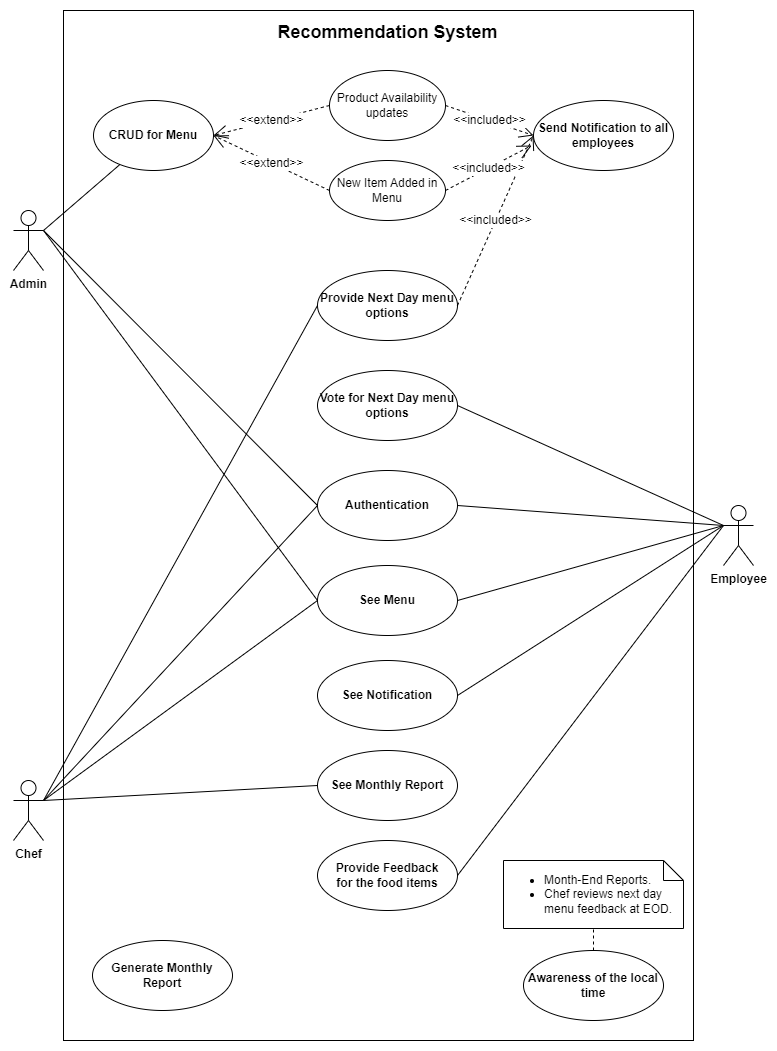

The diagram above was exported from draw.io. Its source (the exported page's mxGraphModel, read from the mxfile embedded in the PNG):
<mxGraphModel dx="880" dy="426" grid="1" gridSize="10" guides="1" tooltips="1" connect="1" arrows="1" fold="1" page="1" pageScale="1" pageWidth="827" pageHeight="1169" math="0" shadow="0">
  <root>
    <object label="" id="0">
      <mxCell />
    </object>
    <mxCell id="1" parent="0" />
    <mxCell id="puyA6giL5mdZTo6Zlcmh-2" value="" style="rounded=0;whiteSpace=wrap;html=1;" parent="1" vertex="1">
      <mxGeometry x="90" y="60" width="630" height="1030" as="geometry" />
    </mxCell>
    <mxCell id="puyA6giL5mdZTo6Zlcmh-5" value="&lt;font style=&quot;font-size: 18px;&quot;&gt;Recommendation System&lt;/font&gt;" style="text;strokeColor=none;fillColor=none;html=1;fontSize=24;fontStyle=1;verticalAlign=middle;align=center;" parent="1" vertex="1">
      <mxGeometry x="364" y="60" width="100" height="40" as="geometry" />
    </mxCell>
    <object label="A&lt;span style=&quot;background-color: initial;&quot;&gt;dmin&lt;/span&gt;" placeholders="1" id="puyA6giL5mdZTo6Zlcmh-6">
      <mxCell style="shape=umlActor;verticalLabelPosition=bottom;verticalAlign=top;html=1;noLabel=0;labelPadding=0;fontStyle=1" parent="1" vertex="1">
        <mxGeometry x="40" y="260" width="30" height="60" as="geometry" />
      </mxCell>
    </object>
    <mxCell id="puyA6giL5mdZTo6Zlcmh-7" value="Employee" style="shape=umlActor;verticalLabelPosition=bottom;verticalAlign=top;html=1;movableLabel=1;fontStyle=1" parent="1" vertex="1">
      <mxGeometry x="750" y="555" width="30" height="60" as="geometry" />
    </mxCell>
    <mxCell id="puyA6giL5mdZTo6Zlcmh-8" value="Chef" style="shape=umlActor;verticalLabelPosition=bottom;verticalAlign=top;html=1;horizontal=1;fontStyle=1" parent="1" vertex="1">
      <mxGeometry x="40" y="830" width="30" height="60" as="geometry" />
    </mxCell>
    <mxCell id="puyA6giL5mdZTo6Zlcmh-13" value="&lt;b&gt;Authentication&lt;/b&gt;" style="ellipse;whiteSpace=wrap;html=1;strokeColor=default;align=center;verticalAlign=middle;fontFamily=Helvetica;fontSize=12;fontColor=default;fillColor=default;direction=west;" parent="1" vertex="1">
      <mxGeometry x="344" y="520" width="140" height="70" as="geometry" />
    </mxCell>
    <mxCell id="puyA6giL5mdZTo6Zlcmh-14" value="&lt;b&gt;Provide Feedback&lt;/b&gt;&lt;div&gt;&lt;b&gt;for the food items&lt;/b&gt;&lt;/div&gt;" style="ellipse;whiteSpace=wrap;html=1;strokeColor=default;align=center;verticalAlign=middle;fontFamily=Helvetica;fontSize=12;fontColor=default;fillColor=default;direction=west;" parent="1" vertex="1">
      <mxGeometry x="344" y="890" width="140" height="70" as="geometry" />
    </mxCell>
    <mxCell id="puyA6giL5mdZTo6Zlcmh-15" value="&lt;b&gt;Generate Monthly Report&lt;/b&gt;" style="ellipse;whiteSpace=wrap;html=1;strokeColor=default;align=center;verticalAlign=middle;fontFamily=Helvetica;fontSize=12;fontColor=default;fillColor=default;direction=west;" parent="1" vertex="1">
      <mxGeometry x="119" y="990" width="140" height="70" as="geometry" />
    </mxCell>
    <mxCell id="puyA6giL5mdZTo6Zlcmh-19" value="&lt;b&gt;See Menu&lt;/b&gt;" style="ellipse;whiteSpace=wrap;html=1;strokeColor=default;align=center;verticalAlign=middle;fontFamily=Helvetica;fontSize=12;fontColor=default;fillColor=default;direction=west;" parent="1" vertex="1">
      <mxGeometry x="344" y="615" width="140" height="70" as="geometry" />
    </mxCell>
    <mxCell id="puyA6giL5mdZTo6Zlcmh-20" value="&lt;b&gt;CRUD for Menu&lt;/b&gt;" style="ellipse;whiteSpace=wrap;html=1;strokeColor=default;align=center;verticalAlign=middle;fontFamily=Helvetica;fontSize=12;fontColor=default;fillColor=default;direction=west;" parent="1" vertex="1">
      <mxGeometry x="120" y="150" width="120" height="70" as="geometry" />
    </mxCell>
    <mxCell id="puyA6giL5mdZTo6Zlcmh-23" value="&lt;b&gt;Send Notification to all employees&lt;/b&gt;" style="ellipse;whiteSpace=wrap;html=1;strokeColor=default;align=center;verticalAlign=middle;fontFamily=Helvetica;fontSize=12;fontColor=default;fillColor=default;direction=west;" parent="1" vertex="1">
      <mxGeometry x="560" y="150" width="140" height="70" as="geometry" />
    </mxCell>
    <mxCell id="puyA6giL5mdZTo6Zlcmh-24" value="&lt;b&gt;See Notification&lt;/b&gt;" style="ellipse;whiteSpace=wrap;html=1;strokeColor=default;align=center;verticalAlign=middle;fontFamily=Helvetica;fontSize=12;fontColor=default;fillColor=default;direction=west;" parent="1" vertex="1">
      <mxGeometry x="344" y="710" width="140" height="70" as="geometry" />
    </mxCell>
    <mxCell id="puyA6giL5mdZTo6Zlcmh-34" value="" style="endArrow=none;html=1;rounded=0;fontFamily=Helvetica;fontSize=12;fontColor=default;entryX=1;entryY=0.5;entryDx=0;entryDy=0;exitX=1;exitY=0.3333333333333333;exitDx=0;exitDy=0;exitPerimeter=0;" parent="1" source="puyA6giL5mdZTo6Zlcmh-8" target="puyA6giL5mdZTo6Zlcmh-13" edge="1">
      <mxGeometry width="50" height="50" relative="1" as="geometry">
        <mxPoint x="70" y="615" as="sourcePoint" />
        <mxPoint x="274" y="215" as="targetPoint" />
      </mxGeometry>
    </mxCell>
    <mxCell id="puyA6giL5mdZTo6Zlcmh-36" value="" style="endArrow=none;html=1;rounded=0;fontFamily=Helvetica;fontSize=12;fontColor=default;exitX=1;exitY=0.3333333333333333;exitDx=0;exitDy=0;exitPerimeter=0;" parent="1" source="puyA6giL5mdZTo6Zlcmh-6" target="puyA6giL5mdZTo6Zlcmh-20" edge="1">
      <mxGeometry width="50" height="50" relative="1" as="geometry">
        <mxPoint x="430" y="420" as="sourcePoint" />
        <mxPoint x="480" y="370" as="targetPoint" />
      </mxGeometry>
    </mxCell>
    <mxCell id="puyA6giL5mdZTo6Zlcmh-45" value="" style="endArrow=none;html=1;rounded=0;fontFamily=Helvetica;fontSize=12;fontColor=default;exitX=0;exitY=0.5;exitDx=0;exitDy=0;entryX=0;entryY=0.3333333333333333;entryDx=0;entryDy=0;entryPerimeter=0;" parent="1" source="puyA6giL5mdZTo6Zlcmh-13" target="puyA6giL5mdZTo6Zlcmh-7" edge="1">
      <mxGeometry width="50" height="50" relative="1" as="geometry">
        <mxPoint x="310" y="600" as="sourcePoint" />
        <mxPoint x="360" y="550" as="targetPoint" />
      </mxGeometry>
    </mxCell>
    <mxCell id="puyA6giL5mdZTo6Zlcmh-46" value="" style="endArrow=none;html=1;rounded=0;fontFamily=Helvetica;fontSize=12;fontColor=default;entryX=0;entryY=0.3333333333333333;entryDx=0;entryDy=0;entryPerimeter=0;exitX=0;exitY=0.5;exitDx=0;exitDy=0;" parent="1" source="puyA6giL5mdZTo6Zlcmh-19" target="puyA6giL5mdZTo6Zlcmh-7" edge="1">
      <mxGeometry width="50" height="50" relative="1" as="geometry">
        <mxPoint x="340" y="510" as="sourcePoint" />
        <mxPoint x="390" y="460" as="targetPoint" />
      </mxGeometry>
    </mxCell>
    <mxCell id="puyA6giL5mdZTo6Zlcmh-47" value="" style="endArrow=none;html=1;rounded=0;fontFamily=Helvetica;fontSize=12;fontColor=default;entryX=1;entryY=0.5;entryDx=0;entryDy=0;exitX=1;exitY=0.3333333333333333;exitDx=0;exitDy=0;exitPerimeter=0;" parent="1" source="puyA6giL5mdZTo6Zlcmh-6" target="puyA6giL5mdZTo6Zlcmh-19" edge="1">
      <mxGeometry width="50" height="50" relative="1" as="geometry">
        <mxPoint x="340" y="510" as="sourcePoint" />
        <mxPoint x="390" y="460" as="targetPoint" />
      </mxGeometry>
    </mxCell>
    <mxCell id="puyA6giL5mdZTo6Zlcmh-48" value="" style="endArrow=none;html=1;rounded=0;fontFamily=Helvetica;fontSize=12;fontColor=default;entryX=1;entryY=0.5;entryDx=0;entryDy=0;exitX=1;exitY=0.3333333333333333;exitDx=0;exitDy=0;exitPerimeter=0;" parent="1" source="puyA6giL5mdZTo6Zlcmh-8" target="puyA6giL5mdZTo6Zlcmh-19" edge="1">
      <mxGeometry width="50" height="50" relative="1" as="geometry">
        <mxPoint x="340" y="510" as="sourcePoint" />
        <mxPoint x="390" y="460" as="targetPoint" />
      </mxGeometry>
    </mxCell>
    <mxCell id="puyA6giL5mdZTo6Zlcmh-49" value="" style="endArrow=none;html=1;rounded=0;fontFamily=Helvetica;fontSize=12;fontColor=default;entryX=0;entryY=0.5;entryDx=0;entryDy=0;exitX=0;exitY=0.3333333333333333;exitDx=0;exitDy=0;exitPerimeter=0;" parent="1" source="puyA6giL5mdZTo6Zlcmh-7" target="puyA6giL5mdZTo6Zlcmh-14" edge="1">
      <mxGeometry width="50" height="50" relative="1" as="geometry">
        <mxPoint x="340" y="570" as="sourcePoint" />
        <mxPoint x="390" y="520" as="targetPoint" />
      </mxGeometry>
    </mxCell>
    <mxCell id="puyA6giL5mdZTo6Zlcmh-53" value="" style="endArrow=none;html=1;rounded=0;fontFamily=Helvetica;fontSize=12;fontColor=default;entryX=0;entryY=0.3333333333333333;entryDx=0;entryDy=0;entryPerimeter=0;exitX=0;exitY=0.5;exitDx=0;exitDy=0;" parent="1" source="puyA6giL5mdZTo6Zlcmh-24" target="puyA6giL5mdZTo6Zlcmh-7" edge="1">
      <mxGeometry width="50" height="50" relative="1" as="geometry">
        <mxPoint x="290" y="640" as="sourcePoint" />
        <mxPoint x="340" y="590" as="targetPoint" />
      </mxGeometry>
    </mxCell>
    <mxCell id="puyA6giL5mdZTo6Zlcmh-54" value="" style="endArrow=none;html=1;rounded=0;fontFamily=Helvetica;fontSize=12;fontColor=default;exitX=1;exitY=0.3333333333333333;exitDx=0;exitDy=0;exitPerimeter=0;entryX=1;entryY=0.5;entryDx=0;entryDy=0;" parent="1" source="puyA6giL5mdZTo6Zlcmh-6" target="puyA6giL5mdZTo6Zlcmh-13" edge="1">
      <mxGeometry width="50" height="50" relative="1" as="geometry">
        <mxPoint x="290" y="560" as="sourcePoint" />
        <mxPoint x="340" y="510" as="targetPoint" />
      </mxGeometry>
    </mxCell>
    <mxCell id="puyA6giL5mdZTo6Zlcmh-55" value="&lt;b&gt;See Monthly Report&lt;/b&gt;" style="ellipse;whiteSpace=wrap;html=1;strokeColor=default;align=center;verticalAlign=middle;fontFamily=Helvetica;fontSize=12;fontColor=default;fillColor=default;direction=west;" parent="1" vertex="1">
      <mxGeometry x="344" y="800" width="140" height="70" as="geometry" />
    </mxCell>
    <mxCell id="puyA6giL5mdZTo6Zlcmh-56" value="&lt;b&gt;Provide Next Day menu options&lt;/b&gt;" style="ellipse;whiteSpace=wrap;html=1;strokeColor=default;align=center;verticalAlign=middle;fontFamily=Helvetica;fontSize=12;fontColor=default;fillColor=default;direction=west;" parent="1" vertex="1">
      <mxGeometry x="344" y="320" width="140" height="70" as="geometry" />
    </mxCell>
    <mxCell id="puyA6giL5mdZTo6Zlcmh-59" value="Product Availability updates" style="ellipse;whiteSpace=wrap;html=1;strokeColor=default;align=center;verticalAlign=middle;fontFamily=Helvetica;fontSize=12;fontColor=default;fillColor=default;direction=west;" parent="1" vertex="1">
      <mxGeometry x="356" y="120" width="116" height="70" as="geometry" />
    </mxCell>
    <mxCell id="puyA6giL5mdZTo6Zlcmh-61" value="New Item Added in Menu" style="ellipse;whiteSpace=wrap;html=1;strokeColor=default;align=center;verticalAlign=middle;fontFamily=Helvetica;fontSize=12;fontColor=default;fillColor=default;direction=west;" parent="1" vertex="1">
      <mxGeometry x="356" y="210" width="116" height="60" as="geometry" />
    </mxCell>
    <mxCell id="puyA6giL5mdZTo6Zlcmh-62" value="&amp;lt;&amp;lt;extend&amp;gt;&amp;gt;" style="endArrow=open;endSize=12;dashed=1;html=1;rounded=0;fontFamily=Helvetica;fontSize=12;fontColor=default;exitX=1;exitY=0.5;exitDx=0;exitDy=0;entryX=0;entryY=0.5;entryDx=0;entryDy=0;" parent="1" source="puyA6giL5mdZTo6Zlcmh-59" target="puyA6giL5mdZTo6Zlcmh-20" edge="1">
      <mxGeometry width="160" relative="1" as="geometry">
        <mxPoint x="230" y="400" as="sourcePoint" />
        <mxPoint x="390" y="400" as="targetPoint" />
      </mxGeometry>
    </mxCell>
    <mxCell id="puyA6giL5mdZTo6Zlcmh-63" value="&amp;lt;&amp;lt;extend&amp;gt;&amp;gt;" style="endArrow=open;endSize=12;dashed=1;html=1;rounded=0;fontFamily=Helvetica;fontSize=12;fontColor=default;exitX=1;exitY=0.5;exitDx=0;exitDy=0;entryX=0;entryY=0.5;entryDx=0;entryDy=0;" parent="1" source="puyA6giL5mdZTo6Zlcmh-61" target="puyA6giL5mdZTo6Zlcmh-20" edge="1">
      <mxGeometry width="160" relative="1" as="geometry">
        <mxPoint x="230" y="400" as="sourcePoint" />
        <mxPoint x="390" y="400" as="targetPoint" />
      </mxGeometry>
    </mxCell>
    <mxCell id="puyA6giL5mdZTo6Zlcmh-64" value="" style="endArrow=none;html=1;rounded=0;fontFamily=Helvetica;fontSize=12;fontColor=default;exitX=1;exitY=0.3333333333333333;exitDx=0;exitDy=0;exitPerimeter=0;entryX=1;entryY=0.5;entryDx=0;entryDy=0;" parent="1" source="puyA6giL5mdZTo6Zlcmh-8" target="puyA6giL5mdZTo6Zlcmh-56" edge="1">
      <mxGeometry width="50" height="50" relative="1" as="geometry">
        <mxPoint x="290" y="770" as="sourcePoint" />
        <mxPoint x="340" y="720" as="targetPoint" />
      </mxGeometry>
    </mxCell>
    <mxCell id="puyA6giL5mdZTo6Zlcmh-65" value="&lt;b&gt;Vote for Next Day menu options&lt;/b&gt;" style="ellipse;whiteSpace=wrap;html=1;strokeColor=default;align=center;verticalAlign=middle;fontFamily=Helvetica;fontSize=12;fontColor=default;fillColor=default;direction=west;" parent="1" vertex="1">
      <mxGeometry x="344" y="420" width="140" height="70" as="geometry" />
    </mxCell>
    <mxCell id="puyA6giL5mdZTo6Zlcmh-66" value="" style="endArrow=none;html=1;rounded=0;fontFamily=Helvetica;fontSize=12;fontColor=default;entryX=0;entryY=0.3333333333333333;entryDx=0;entryDy=0;entryPerimeter=0;exitX=0;exitY=0.5;exitDx=0;exitDy=0;" parent="1" source="puyA6giL5mdZTo6Zlcmh-65" target="puyA6giL5mdZTo6Zlcmh-7" edge="1">
      <mxGeometry width="50" height="50" relative="1" as="geometry">
        <mxPoint x="290" y="470" as="sourcePoint" />
        <mxPoint x="340" y="420" as="targetPoint" />
      </mxGeometry>
    </mxCell>
    <mxCell id="puyA6giL5mdZTo6Zlcmh-67" value="" style="endArrow=none;html=1;rounded=0;fontFamily=Helvetica;fontSize=12;fontColor=default;exitX=1;exitY=0.3333333333333333;exitDx=0;exitDy=0;exitPerimeter=0;entryX=1;entryY=0.5;entryDx=0;entryDy=0;" parent="1" source="puyA6giL5mdZTo6Zlcmh-8" target="puyA6giL5mdZTo6Zlcmh-55" edge="1">
      <mxGeometry width="50" height="50" relative="1" as="geometry">
        <mxPoint x="290" y="770" as="sourcePoint" />
        <mxPoint x="340" y="720" as="targetPoint" />
      </mxGeometry>
    </mxCell>
    <mxCell id="puyA6giL5mdZTo6Zlcmh-68" value="&amp;lt;&amp;lt;included&amp;gt;&amp;gt;" style="endArrow=open;endSize=12;dashed=1;html=1;rounded=0;fontFamily=Helvetica;fontSize=12;fontColor=default;exitX=0;exitY=0.5;exitDx=0;exitDy=0;entryX=1;entryY=0.5;entryDx=0;entryDy=0;" parent="1" source="puyA6giL5mdZTo6Zlcmh-56" target="puyA6giL5mdZTo6Zlcmh-23" edge="1">
      <mxGeometry x="-0.0019" width="160" relative="1" as="geometry">
        <mxPoint x="250" y="950" as="sourcePoint" />
        <mxPoint x="410" y="950" as="targetPoint" />
        <mxPoint as="offset" />
      </mxGeometry>
    </mxCell>
    <mxCell id="puyA6giL5mdZTo6Zlcmh-69" value="&amp;lt;&amp;lt;included&amp;gt;&amp;gt;" style="endArrow=open;endSize=12;dashed=1;html=1;rounded=0;fontFamily=Helvetica;fontSize=12;fontColor=default;exitX=0;exitY=0.5;exitDx=0;exitDy=0;entryX=1.014;entryY=0.357;entryDx=0;entryDy=0;entryPerimeter=0;" parent="1" source="puyA6giL5mdZTo6Zlcmh-61" target="puyA6giL5mdZTo6Zlcmh-23" edge="1">
      <mxGeometry x="-0.0019" width="160" relative="1" as="geometry">
        <mxPoint x="270" y="1035" as="sourcePoint" />
        <mxPoint x="345" y="815" as="targetPoint" />
        <mxPoint as="offset" />
      </mxGeometry>
    </mxCell>
    <mxCell id="puyA6giL5mdZTo6Zlcmh-70" value="&amp;lt;&amp;lt;included&amp;gt;&amp;gt;" style="endArrow=open;endSize=12;dashed=1;html=1;rounded=0;fontFamily=Helvetica;fontSize=12;fontColor=default;exitX=0;exitY=0.5;exitDx=0;exitDy=0;entryX=1;entryY=0.5;entryDx=0;entryDy=0;" parent="1" source="puyA6giL5mdZTo6Zlcmh-59" target="puyA6giL5mdZTo6Zlcmh-23" edge="1">
      <mxGeometry x="-0.0019" width="160" relative="1" as="geometry">
        <mxPoint x="490" y="240" as="sourcePoint" />
        <mxPoint x="343" y="825" as="targetPoint" />
        <mxPoint as="offset" />
      </mxGeometry>
    </mxCell>
    <mxCell id="puyA6giL5mdZTo6Zlcmh-71" value="&lt;b&gt;Awareness of the local time&lt;/b&gt;" style="ellipse;whiteSpace=wrap;html=1;strokeColor=default;align=center;verticalAlign=middle;fontFamily=Helvetica;fontSize=12;fontColor=default;fillColor=default;direction=west;" parent="1" vertex="1">
      <mxGeometry x="550" y="1000" width="140" height="70" as="geometry" />
    </mxCell>
    <mxCell id="puyA6giL5mdZTo6Zlcmh-72" value="&lt;div style=&quot;&quot;&gt;&lt;ul&gt;&lt;li style=&quot;text-align: left;&quot;&gt;Month-End Reports.&lt;/li&gt;&lt;li style=&quot;text-align: left;&quot;&gt;&lt;span style=&quot;background-color: initial;&quot;&gt;Chef reviews next day menu feedback at EOD.&lt;/span&gt;&lt;/li&gt;&lt;/ul&gt;&lt;/div&gt;" style="shape=note;size=20;whiteSpace=wrap;html=1;strokeColor=default;align=center;verticalAlign=middle;fontFamily=Helvetica;fontSize=12;fontColor=default;fillColor=default;" parent="1" vertex="1">
      <mxGeometry x="530" y="910" width="180" height="68" as="geometry" />
    </mxCell>
    <mxCell id="puyA6giL5mdZTo6Zlcmh-73" value="" style="endArrow=none;dashed=1;html=1;rounded=0;fontFamily=Helvetica;fontSize=12;fontColor=default;exitX=0.5;exitY=1;exitDx=0;exitDy=0;entryX=0.5;entryY=1;entryDx=0;entryDy=0;entryPerimeter=0;" parent="1" source="puyA6giL5mdZTo6Zlcmh-71" target="puyA6giL5mdZTo6Zlcmh-72" edge="1">
      <mxGeometry width="50" height="50" relative="1" as="geometry">
        <mxPoint x="300" y="930" as="sourcePoint" />
        <mxPoint x="350" y="880" as="targetPoint" />
      </mxGeometry>
    </mxCell>
  </root>
</mxGraphModel>